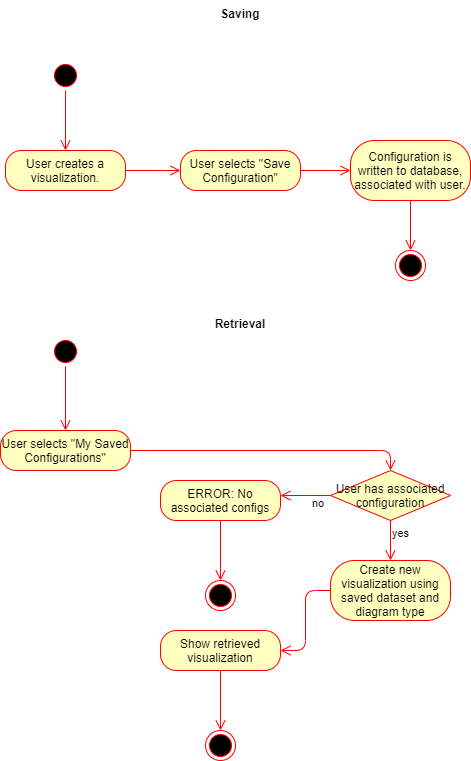

The diagram above was exported from draw.io. Its source (the exported page's mxGraphModel, read from the mxfile embedded in the PNG):
<mxGraphModel dx="621" dy="412" grid="1" gridSize="10" guides="1" tooltips="1" connect="1" arrows="1" fold="1" page="1" pageScale="1" pageWidth="827" pageHeight="1169" math="0" shadow="0">
  <root>
    <mxCell id="0" />
    <mxCell id="1" parent="0" />
    <mxCell id="jNbDYiU5qWy_5mG2N8mV-1" value="" style="ellipse;html=1;shape=startState;fillColor=#000000;strokeColor=#ff0000;" vertex="1" parent="1">
      <mxGeometry x="320" y="150" width="30" height="30" as="geometry" />
    </mxCell>
    <mxCell id="jNbDYiU5qWy_5mG2N8mV-2" value="" style="edgeStyle=orthogonalEdgeStyle;html=1;verticalAlign=bottom;endArrow=open;endSize=8;strokeColor=#ff0000;" edge="1" source="jNbDYiU5qWy_5mG2N8mV-1" parent="1">
      <mxGeometry relative="1" as="geometry">
        <mxPoint x="335" y="240" as="targetPoint" />
      </mxGeometry>
    </mxCell>
    <mxCell id="jNbDYiU5qWy_5mG2N8mV-3" value="User creates a visualization." style="rounded=1;whiteSpace=wrap;html=1;arcSize=40;fontColor=#000000;fillColor=#ffffc0;strokeColor=#ff0000;" vertex="1" parent="1">
      <mxGeometry x="275" y="240" width="120" height="40" as="geometry" />
    </mxCell>
    <mxCell id="jNbDYiU5qWy_5mG2N8mV-4" value="" style="edgeStyle=orthogonalEdgeStyle;html=1;verticalAlign=bottom;endArrow=open;endSize=8;strokeColor=#ff0000;entryX=0;entryY=0.5;entryDx=0;entryDy=0;" edge="1" source="jNbDYiU5qWy_5mG2N8mV-3" parent="1" target="jNbDYiU5qWy_5mG2N8mV-5">
      <mxGeometry relative="1" as="geometry">
        <mxPoint x="335" y="270" as="targetPoint" />
      </mxGeometry>
    </mxCell>
    <mxCell id="jNbDYiU5qWy_5mG2N8mV-5" value="User selects &quot;Save Configuration&quot;" style="rounded=1;whiteSpace=wrap;html=1;arcSize=40;fontColor=#000000;fillColor=#ffffc0;strokeColor=#ff0000;" vertex="1" parent="1">
      <mxGeometry x="450" y="240" width="120" height="40" as="geometry" />
    </mxCell>
    <mxCell id="jNbDYiU5qWy_5mG2N8mV-6" value="" style="edgeStyle=orthogonalEdgeStyle;html=1;verticalAlign=bottom;endArrow=open;endSize=8;strokeColor=#ff0000;entryX=0;entryY=0.5;entryDx=0;entryDy=0;" edge="1" source="jNbDYiU5qWy_5mG2N8mV-5" parent="1" target="jNbDYiU5qWy_5mG2N8mV-7">
      <mxGeometry relative="1" as="geometry">
        <mxPoint x="335" y="370" as="targetPoint" />
      </mxGeometry>
    </mxCell>
    <mxCell id="jNbDYiU5qWy_5mG2N8mV-7" value="Configuration is written to database, associated with user." style="rounded=1;whiteSpace=wrap;html=1;arcSize=40;fontColor=#000000;fillColor=#ffffc0;strokeColor=#ff0000;" vertex="1" parent="1">
      <mxGeometry x="620" y="230" width="120" height="60" as="geometry" />
    </mxCell>
    <mxCell id="jNbDYiU5qWy_5mG2N8mV-8" value="" style="edgeStyle=orthogonalEdgeStyle;html=1;verticalAlign=bottom;endArrow=open;endSize=8;strokeColor=#ff0000;" edge="1" source="jNbDYiU5qWy_5mG2N8mV-7" parent="1">
      <mxGeometry relative="1" as="geometry">
        <mxPoint x="680" y="340" as="targetPoint" />
      </mxGeometry>
    </mxCell>
    <mxCell id="jNbDYiU5qWy_5mG2N8mV-9" value="" style="ellipse;html=1;shape=endState;fillColor=#000000;strokeColor=#ff0000;" vertex="1" parent="1">
      <mxGeometry x="665" y="340" width="30" height="30" as="geometry" />
    </mxCell>
    <mxCell id="jNbDYiU5qWy_5mG2N8mV-10" value="Saving" style="text;align=center;fontStyle=1;verticalAlign=middle;spacingLeft=3;spacingRight=3;strokeColor=none;rotatable=0;points=[[0,0.5],[1,0.5]];portConstraint=eastwest;" vertex="1" parent="1">
      <mxGeometry x="470" y="90" width="80" height="26" as="geometry" />
    </mxCell>
    <mxCell id="jNbDYiU5qWy_5mG2N8mV-11" value="Retrieval" style="text;align=center;fontStyle=1;verticalAlign=middle;spacingLeft=3;spacingRight=3;strokeColor=none;rotatable=0;points=[[0,0.5],[1,0.5]];portConstraint=eastwest;" vertex="1" parent="1">
      <mxGeometry x="470" y="400" width="80" height="26" as="geometry" />
    </mxCell>
    <mxCell id="jNbDYiU5qWy_5mG2N8mV-12" value="" style="ellipse;html=1;shape=startState;fillColor=#000000;strokeColor=#ff0000;" vertex="1" parent="1">
      <mxGeometry x="320" y="426" width="30" height="30" as="geometry" />
    </mxCell>
    <mxCell id="jNbDYiU5qWy_5mG2N8mV-13" value="" style="edgeStyle=orthogonalEdgeStyle;html=1;verticalAlign=bottom;endArrow=open;endSize=8;strokeColor=#ff0000;entryX=0.5;entryY=0;entryDx=0;entryDy=0;" edge="1" source="jNbDYiU5qWy_5mG2N8mV-12" parent="1" target="jNbDYiU5qWy_5mG2N8mV-14">
      <mxGeometry relative="1" as="geometry">
        <mxPoint x="335" y="516" as="targetPoint" />
      </mxGeometry>
    </mxCell>
    <mxCell id="jNbDYiU5qWy_5mG2N8mV-14" value="User selects &quot;My Saved Configurations&quot;" style="rounded=1;whiteSpace=wrap;html=1;arcSize=40;fontColor=#000000;fillColor=#ffffc0;strokeColor=#ff0000;" vertex="1" parent="1">
      <mxGeometry x="270" y="520" width="130" height="40" as="geometry" />
    </mxCell>
    <mxCell id="jNbDYiU5qWy_5mG2N8mV-15" value="" style="edgeStyle=orthogonalEdgeStyle;html=1;verticalAlign=bottom;endArrow=open;endSize=8;strokeColor=#ff0000;entryX=0.5;entryY=0;entryDx=0;entryDy=0;" edge="1" source="jNbDYiU5qWy_5mG2N8mV-14" parent="1" target="jNbDYiU5qWy_5mG2N8mV-16">
      <mxGeometry relative="1" as="geometry">
        <mxPoint x="335" y="620" as="targetPoint" />
      </mxGeometry>
    </mxCell>
    <mxCell id="jNbDYiU5qWy_5mG2N8mV-16" value="User has associated configuration" style="rhombus;whiteSpace=wrap;html=1;fillColor=#ffffc0;strokeColor=#ff0000;" vertex="1" parent="1">
      <mxGeometry x="600" y="560" width="120" height="50" as="geometry" />
    </mxCell>
    <mxCell id="jNbDYiU5qWy_5mG2N8mV-18" value="yes" style="edgeStyle=orthogonalEdgeStyle;html=1;align=left;verticalAlign=top;endArrow=open;endSize=8;strokeColor=#ff0000;" edge="1" source="jNbDYiU5qWy_5mG2N8mV-16" parent="1">
      <mxGeometry x="-1" relative="1" as="geometry">
        <mxPoint x="660" y="650" as="targetPoint" />
      </mxGeometry>
    </mxCell>
    <mxCell id="jNbDYiU5qWy_5mG2N8mV-19" value="no" style="edgeStyle=orthogonalEdgeStyle;html=1;align=left;verticalAlign=top;endArrow=open;endSize=8;strokeColor=#ff0000;exitX=0;exitY=0.5;exitDx=0;exitDy=0;" edge="1" parent="1" source="jNbDYiU5qWy_5mG2N8mV-16">
      <mxGeometry x="-0.2" y="-5" relative="1" as="geometry">
        <mxPoint x="550" y="585" as="targetPoint" />
        <mxPoint x="670.0285714285715" y="619.9880952380952" as="sourcePoint" />
        <mxPoint as="offset" />
      </mxGeometry>
    </mxCell>
    <mxCell id="jNbDYiU5qWy_5mG2N8mV-20" value="Create new visualization using saved dataset and diagram type" style="rounded=1;whiteSpace=wrap;html=1;arcSize=40;fontColor=#000000;fillColor=#ffffc0;strokeColor=#ff0000;" vertex="1" parent="1">
      <mxGeometry x="600" y="650" width="120" height="60" as="geometry" />
    </mxCell>
    <mxCell id="jNbDYiU5qWy_5mG2N8mV-21" value="" style="edgeStyle=orthogonalEdgeStyle;html=1;verticalAlign=bottom;endArrow=open;endSize=8;strokeColor=#ff0000;entryX=1;entryY=0.5;entryDx=0;entryDy=0;" edge="1" source="jNbDYiU5qWy_5mG2N8mV-20" parent="1" target="jNbDYiU5qWy_5mG2N8mV-22">
      <mxGeometry relative="1" as="geometry">
        <mxPoint x="660" y="750" as="targetPoint" />
      </mxGeometry>
    </mxCell>
    <mxCell id="jNbDYiU5qWy_5mG2N8mV-22" value="Show retrieved visualization" style="rounded=1;whiteSpace=wrap;html=1;arcSize=40;fontColor=#000000;fillColor=#ffffc0;strokeColor=#ff0000;" vertex="1" parent="1">
      <mxGeometry x="430" y="720" width="120" height="40" as="geometry" />
    </mxCell>
    <mxCell id="jNbDYiU5qWy_5mG2N8mV-23" value="" style="edgeStyle=orthogonalEdgeStyle;html=1;verticalAlign=bottom;endArrow=open;endSize=8;strokeColor=#ff0000;" edge="1" source="jNbDYiU5qWy_5mG2N8mV-22" parent="1">
      <mxGeometry relative="1" as="geometry">
        <mxPoint x="490" y="820" as="targetPoint" />
      </mxGeometry>
    </mxCell>
    <mxCell id="jNbDYiU5qWy_5mG2N8mV-24" value="ERROR: No associated configs" style="rounded=1;whiteSpace=wrap;html=1;arcSize=40;fontColor=#000000;fillColor=#ffffc0;strokeColor=#ff0000;" vertex="1" parent="1">
      <mxGeometry x="430" y="570" width="120" height="40" as="geometry" />
    </mxCell>
    <mxCell id="jNbDYiU5qWy_5mG2N8mV-25" value="" style="edgeStyle=orthogonalEdgeStyle;html=1;verticalAlign=bottom;endArrow=open;endSize=8;strokeColor=#ff0000;" edge="1" parent="1" source="jNbDYiU5qWy_5mG2N8mV-24">
      <mxGeometry relative="1" as="geometry">
        <mxPoint x="490" y="670" as="targetPoint" />
      </mxGeometry>
    </mxCell>
    <mxCell id="jNbDYiU5qWy_5mG2N8mV-26" value="" style="ellipse;html=1;shape=endState;fillColor=#000000;strokeColor=#ff0000;" vertex="1" parent="1">
      <mxGeometry x="475" y="670" width="30" height="30" as="geometry" />
    </mxCell>
    <mxCell id="jNbDYiU5qWy_5mG2N8mV-27" value="" style="ellipse;html=1;shape=endState;fillColor=#000000;strokeColor=#ff0000;" vertex="1" parent="1">
      <mxGeometry x="475" y="820" width="30" height="30" as="geometry" />
    </mxCell>
  </root>
</mxGraphModel>